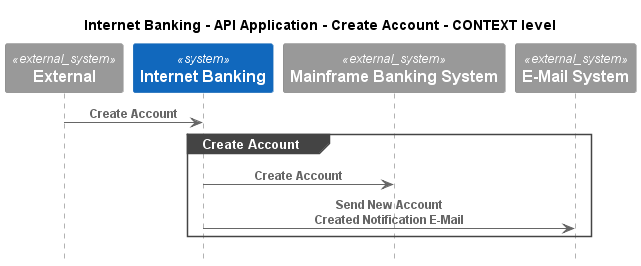

The diagram above was rendered by PlantUML. Its source (embedded in the PNG):
@startuml
!pragma layout smetana
!include ..\..\..\..\..\..\.c4s\C4_Sequence.puml

title Internet Banking - API Application - Create Account - CONTEXT level

System_Ext(C4InterFlow.SoftwareSystems.ExternalSystem, "External", "")
System(BigBankPlc.SoftwareSystems.InternetBanking, "Internet Banking", "")
System_Ext(BigBankPlc.SoftwareSystems.MainframeBankingSystem, "Mainframe Banking System", "")
System_Ext(BigBankPlc.SoftwareSystems.EMailSystem, "E-Mail System", "")

Rel(C4InterFlow.SoftwareSystems.ExternalSystem, BigBankPlc.SoftwareSystems.InternetBanking, "Create Account")
group Create Account
Rel(BigBankPlc.SoftwareSystems.InternetBanking, BigBankPlc.SoftwareSystems.MainframeBankingSystem, "Create Account")
Rel(BigBankPlc.SoftwareSystems.InternetBanking, BigBankPlc.SoftwareSystems.EMailSystem, "Send New Account Created Notification E-Mail")
end


@enduml